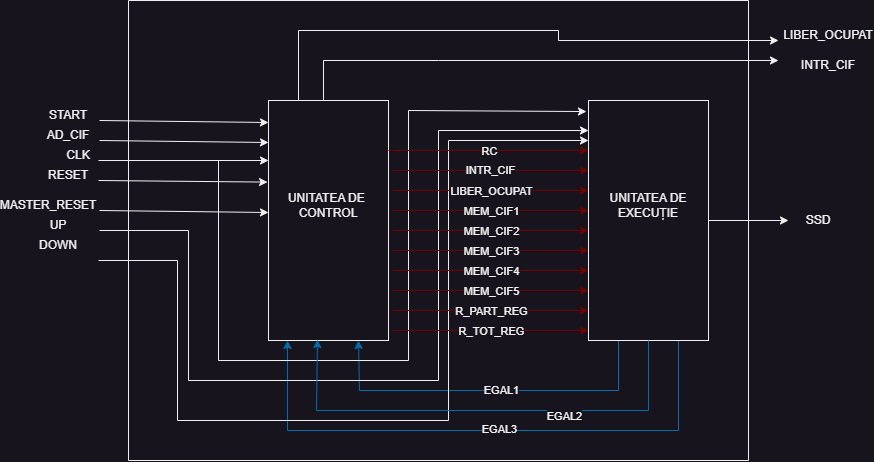

The diagram above was exported from draw.io. Its source (the exported page's mxGraphModel, read from the mxfile embedded in the PNG):
<mxGraphModel dx="2284" dy="760" grid="1" gridSize="10" guides="1" tooltips="1" connect="1" arrows="1" fold="1" page="1" pageScale="1" pageWidth="850" pageHeight="1100" math="0" shadow="0">
  <root>
    <mxCell id="0" />
    <mxCell id="1" parent="0" />
    <mxCell id="d11FBygV71W9qW5zlj42-34" style="edgeStyle=orthogonalEdgeStyle;rounded=0;orthogonalLoop=1;jettySize=auto;html=1;exitX=0.25;exitY=0;exitDx=0;exitDy=0;" parent="1" source="d11FBygV71W9qW5zlj42-1" edge="1">
      <mxGeometry relative="1" as="geometry">
        <mxPoint x="700" y="140" as="targetPoint" />
        <Array as="points">
          <mxPoint x="220" y="130" />
          <mxPoint x="480" y="130" />
        </Array>
      </mxGeometry>
    </mxCell>
    <mxCell id="d11FBygV71W9qW5zlj42-1" value="" style="rounded=0;whiteSpace=wrap;html=1;" parent="1" vertex="1">
      <mxGeometry x="190" y="200" width="120" height="240" as="geometry" />
    </mxCell>
    <mxCell id="d11FBygV71W9qW5zlj42-38" style="edgeStyle=orthogonalEdgeStyle;rounded=0;orthogonalLoop=1;jettySize=auto;html=1;exitX=1;exitY=0.5;exitDx=0;exitDy=0;entryX=0;entryY=0.5;entryDx=0;entryDy=0;" parent="1" source="d11FBygV71W9qW5zlj42-2" target="d11FBygV71W9qW5zlj42-39" edge="1">
      <mxGeometry relative="1" as="geometry">
        <mxPoint x="680" y="320.33333333333337" as="targetPoint" />
      </mxGeometry>
    </mxCell>
    <mxCell id="pYYE9GU2KqEAjfHzNZUf-39" style="edgeStyle=orthogonalEdgeStyle;rounded=0;orthogonalLoop=1;jettySize=auto;html=1;exitX=0.25;exitY=1;exitDx=0;exitDy=0;entryX=0.75;entryY=1;entryDx=0;entryDy=0;fillColor=#1ba1e2;strokeColor=#006EAF;" edge="1" parent="1" source="d11FBygV71W9qW5zlj42-2" target="d11FBygV71W9qW5zlj42-1">
      <mxGeometry relative="1" as="geometry">
        <mxPoint x="280" y="540" as="targetPoint" />
        <Array as="points">
          <mxPoint x="540" y="490" />
          <mxPoint x="281" y="490" />
        </Array>
      </mxGeometry>
    </mxCell>
    <mxCell id="pYYE9GU2KqEAjfHzNZUf-44" value="EGAL1" style="edgeLabel;html=1;align=center;verticalAlign=middle;resizable=0;points=[];" vertex="1" connectable="0" parent="pYYE9GU2KqEAjfHzNZUf-39">
      <mxGeometry x="-0.0641" y="-1" relative="1" as="geometry">
        <mxPoint as="offset" />
      </mxGeometry>
    </mxCell>
    <mxCell id="pYYE9GU2KqEAjfHzNZUf-43" style="edgeStyle=orthogonalEdgeStyle;rounded=0;orthogonalLoop=1;jettySize=auto;html=1;exitX=0.75;exitY=1;exitDx=0;exitDy=0;fillColor=#1ba1e2;strokeColor=#006EAF;" edge="1" parent="1" source="d11FBygV71W9qW5zlj42-2">
      <mxGeometry relative="1" as="geometry">
        <mxPoint x="209" y="440" as="targetPoint" />
        <Array as="points">
          <mxPoint x="600" y="530" />
          <mxPoint x="209" y="530" />
        </Array>
      </mxGeometry>
    </mxCell>
    <mxCell id="pYYE9GU2KqEAjfHzNZUf-46" value="EGAL3" style="edgeLabel;html=1;align=center;verticalAlign=middle;resizable=0;points=[];" vertex="1" connectable="0" parent="pYYE9GU2KqEAjfHzNZUf-43">
      <mxGeometry x="-0.0526" y="-2" relative="1" as="geometry">
        <mxPoint as="offset" />
      </mxGeometry>
    </mxCell>
    <mxCell id="d11FBygV71W9qW5zlj42-2" value="" style="rounded=0;whiteSpace=wrap;html=1;" parent="1" vertex="1">
      <mxGeometry x="510" y="200" width="120" height="240" as="geometry" />
    </mxCell>
    <mxCell id="d11FBygV71W9qW5zlj42-8" value="" style="endArrow=classic;html=1;rounded=0;entryX=0;entryY=0.25;entryDx=0;entryDy=0;" parent="1" target="d11FBygV71W9qW5zlj42-1" edge="1">
      <mxGeometry width="50" height="50" relative="1" as="geometry">
        <mxPoint x="20" y="260" as="sourcePoint" />
        <mxPoint x="90" y="260" as="targetPoint" />
      </mxGeometry>
    </mxCell>
    <mxCell id="d11FBygV71W9qW5zlj42-9" value="" style="endArrow=classic;html=1;rounded=0;entryX=-0.008;entryY=0.34;entryDx=0;entryDy=0;entryPerimeter=0;" parent="1" target="d11FBygV71W9qW5zlj42-1" edge="1">
      <mxGeometry width="50" height="50" relative="1" as="geometry">
        <mxPoint x="20" y="280" as="sourcePoint" />
        <mxPoint x="70" y="250" as="targetPoint" />
        <Array as="points" />
      </mxGeometry>
    </mxCell>
    <mxCell id="d11FBygV71W9qW5zlj42-11" value="" style="endArrow=classic;html=1;rounded=0;entryX=-0.008;entryY=0.34;entryDx=0;entryDy=0;entryPerimeter=0;" parent="1" edge="1">
      <mxGeometry width="50" height="50" relative="1" as="geometry">
        <mxPoint x="21" y="310" as="sourcePoint" />
        <mxPoint x="190" y="312" as="targetPoint" />
        <Array as="points" />
      </mxGeometry>
    </mxCell>
    <mxCell id="d11FBygV71W9qW5zlj42-13" value="" style="endArrow=classic;html=1;rounded=0;entryX=0;entryY=0.125;entryDx=0;entryDy=0;entryPerimeter=0;" parent="1" target="d11FBygV71W9qW5zlj42-2" edge="1">
      <mxGeometry width="50" height="50" relative="1" as="geometry">
        <mxPoint x="21" y="330" as="sourcePoint" />
        <mxPoint x="440" y="480" as="targetPoint" />
        <Array as="points">
          <mxPoint x="110" y="330" />
          <mxPoint x="110" y="480" />
          <mxPoint x="360" y="480" />
          <mxPoint x="360" y="230" />
        </Array>
      </mxGeometry>
    </mxCell>
    <mxCell id="d11FBygV71W9qW5zlj42-14" value="" style="endArrow=classic;html=1;rounded=0;entryX=-0.008;entryY=0.34;entryDx=0;entryDy=0;entryPerimeter=0;" parent="1" edge="1">
      <mxGeometry width="50" height="50" relative="1" as="geometry">
        <mxPoint x="21" y="240" as="sourcePoint" />
        <mxPoint x="190" y="242" as="targetPoint" />
        <Array as="points" />
      </mxGeometry>
    </mxCell>
    <mxCell id="d11FBygV71W9qW5zlj42-15" value="" style="endArrow=classic;html=1;rounded=0;" parent="1" edge="1">
      <mxGeometry width="50" height="50" relative="1" as="geometry">
        <mxPoint x="20" y="360" as="sourcePoint" />
        <mxPoint x="510" y="240" as="targetPoint" />
        <Array as="points">
          <mxPoint x="99" y="360" />
          <mxPoint x="99" y="520" />
          <mxPoint x="370" y="520" />
          <mxPoint x="370" y="240" />
        </Array>
      </mxGeometry>
    </mxCell>
    <mxCell id="d11FBygV71W9qW5zlj42-16" value="" style="endArrow=classic;html=1;rounded=0;entryX=-0.008;entryY=0.34;entryDx=0;entryDy=0;entryPerimeter=0;" parent="1" edge="1">
      <mxGeometry width="50" height="50" relative="1" as="geometry">
        <mxPoint x="21" y="220" as="sourcePoint" />
        <mxPoint x="190" y="222" as="targetPoint" />
        <Array as="points" />
      </mxGeometry>
    </mxCell>
    <mxCell id="d11FBygV71W9qW5zlj42-19" value="START" style="text;html=1;strokeColor=none;fillColor=none;align=center;verticalAlign=middle;whiteSpace=wrap;rounded=0;" parent="1" vertex="1">
      <mxGeometry x="-40" y="200" width="60" height="30" as="geometry" />
    </mxCell>
    <mxCell id="d11FBygV71W9qW5zlj42-22" value="AD_CIF" style="text;html=1;strokeColor=none;fillColor=none;align=center;verticalAlign=middle;whiteSpace=wrap;rounded=0;" parent="1" vertex="1">
      <mxGeometry x="-40" y="220" width="60" height="30" as="geometry" />
    </mxCell>
    <mxCell id="d11FBygV71W9qW5zlj42-23" value="CLK" style="text;html=1;strokeColor=none;fillColor=none;align=center;verticalAlign=middle;whiteSpace=wrap;rounded=0;" parent="1" vertex="1">
      <mxGeometry x="-30" y="240" width="60" height="30" as="geometry" />
    </mxCell>
    <mxCell id="d11FBygV71W9qW5zlj42-24" value="RESET" style="text;html=1;strokeColor=none;fillColor=none;align=center;verticalAlign=middle;whiteSpace=wrap;rounded=0;" parent="1" vertex="1">
      <mxGeometry x="-40" y="260" width="60" height="30" as="geometry" />
    </mxCell>
    <mxCell id="d11FBygV71W9qW5zlj42-25" value="MASTER_RESET" style="text;html=1;strokeColor=none;fillColor=none;align=center;verticalAlign=middle;whiteSpace=wrap;rounded=0;" parent="1" vertex="1">
      <mxGeometry x="-60" y="290" width="60" height="30" as="geometry" />
    </mxCell>
    <mxCell id="d11FBygV71W9qW5zlj42-26" value="UP" style="text;html=1;strokeColor=none;fillColor=none;align=center;verticalAlign=middle;whiteSpace=wrap;rounded=0;" parent="1" vertex="1">
      <mxGeometry x="-50" y="310" width="60" height="30" as="geometry" />
    </mxCell>
    <mxCell id="d11FBygV71W9qW5zlj42-27" value="DOWN" style="text;html=1;strokeColor=none;fillColor=none;align=center;verticalAlign=middle;whiteSpace=wrap;rounded=0;" parent="1" vertex="1">
      <mxGeometry x="-50" y="330" width="60" height="30" as="geometry" />
    </mxCell>
    <mxCell id="d11FBygV71W9qW5zlj42-30" value="UNITATEA DE&amp;nbsp;&lt;br&gt;CONTROL" style="text;html=1;strokeColor=none;fillColor=none;align=center;verticalAlign=middle;whiteSpace=wrap;rounded=0;" parent="1" vertex="1">
      <mxGeometry x="205" y="290" width="90" height="30" as="geometry" />
    </mxCell>
    <mxCell id="d11FBygV71W9qW5zlj42-31" value="UNITATEA DE&lt;br&gt;EXECUȚIE" style="text;html=1;strokeColor=none;fillColor=none;align=center;verticalAlign=middle;whiteSpace=wrap;rounded=0;" parent="1" vertex="1">
      <mxGeometry x="530" y="290" width="80" height="30" as="geometry" />
    </mxCell>
    <mxCell id="d11FBygV71W9qW5zlj42-32" value="" style="endArrow=classic;html=1;rounded=0;entryX=-0.017;entryY=0.046;entryDx=0;entryDy=0;entryPerimeter=0;" parent="1" edge="1" target="d11FBygV71W9qW5zlj42-2">
      <mxGeometry width="50" height="50" relative="1" as="geometry">
        <mxPoint x="140" y="260" as="sourcePoint" />
        <mxPoint x="510" y="210" as="targetPoint" />
        <Array as="points">
          <mxPoint x="140" y="460" />
          <mxPoint x="330" y="460" />
          <mxPoint x="330" y="210" />
        </Array>
      </mxGeometry>
    </mxCell>
    <mxCell id="d11FBygV71W9qW5zlj42-37" value="" style="endArrow=classic;html=1;rounded=0;" parent="1" edge="1">
      <mxGeometry width="50" height="50" relative="1" as="geometry">
        <mxPoint x="245" y="200" as="sourcePoint" />
        <mxPoint x="700" y="160" as="targetPoint" />
        <Array as="points">
          <mxPoint x="245" y="160" />
          <mxPoint x="360" y="160" />
        </Array>
      </mxGeometry>
    </mxCell>
    <mxCell id="d11FBygV71W9qW5zlj42-39" value="SSD" style="text;html=1;strokeColor=none;fillColor=none;align=center;verticalAlign=middle;whiteSpace=wrap;rounded=0;" parent="1" vertex="1">
      <mxGeometry x="710" y="305" width="60" height="30" as="geometry" />
    </mxCell>
    <mxCell id="d11FBygV71W9qW5zlj42-40" value="LIBER_OCUPAT" style="text;html=1;strokeColor=none;fillColor=none;align=center;verticalAlign=middle;whiteSpace=wrap;rounded=0;" parent="1" vertex="1">
      <mxGeometry x="720" y="120" width="60" height="30" as="geometry" />
    </mxCell>
    <mxCell id="d11FBygV71W9qW5zlj42-41" value="INTR_CIF" style="text;html=1;strokeColor=none;fillColor=none;align=center;verticalAlign=middle;whiteSpace=wrap;rounded=0;" parent="1" vertex="1">
      <mxGeometry x="720" y="150" width="60" height="30" as="geometry" />
    </mxCell>
    <mxCell id="d11FBygV71W9qW5zlj42-44" value="" style="endArrow=none;html=1;rounded=0;" parent="1" edge="1">
      <mxGeometry width="50" height="50" relative="1" as="geometry">
        <mxPoint x="50" y="100" as="sourcePoint" />
        <mxPoint x="50" y="100" as="targetPoint" />
        <Array as="points">
          <mxPoint x="670" y="100" />
          <mxPoint x="670" y="560" />
          <mxPoint x="50" y="560" />
        </Array>
      </mxGeometry>
    </mxCell>
    <mxCell id="pYYE9GU2KqEAjfHzNZUf-2" value="" style="endArrow=classic;html=1;rounded=0;fillColor=#a20025;strokeColor=#6F0000;" edge="1" parent="1">
      <mxGeometry relative="1" as="geometry">
        <mxPoint x="310" y="250" as="sourcePoint" />
        <mxPoint x="510" y="250" as="targetPoint" />
      </mxGeometry>
    </mxCell>
    <mxCell id="pYYE9GU2KqEAjfHzNZUf-3" value="RC" style="edgeLabel;resizable=0;html=1;align=center;verticalAlign=middle;" connectable="0" vertex="1" parent="pYYE9GU2KqEAjfHzNZUf-2">
      <mxGeometry relative="1" as="geometry" />
    </mxCell>
    <mxCell id="pYYE9GU2KqEAjfHzNZUf-4" value="INTR_CIF" style="endArrow=classic;html=1;rounded=0;entryX=-0.033;entryY=0.333;entryDx=0;entryDy=0;entryPerimeter=0;fillColor=#a20025;strokeColor=#6F0000;" edge="1" parent="1">
      <mxGeometry relative="1" as="geometry">
        <mxPoint x="314" y="270" as="sourcePoint" />
        <mxPoint x="510" y="270" as="targetPoint" />
      </mxGeometry>
    </mxCell>
    <mxCell id="pYYE9GU2KqEAjfHzNZUf-18" value="" style="endArrow=classic;html=1;rounded=0;entryX=-0.033;entryY=0.333;entryDx=0;entryDy=0;entryPerimeter=0;fillColor=#a20025;strokeColor=#6F0000;" edge="1" parent="1">
      <mxGeometry relative="1" as="geometry">
        <mxPoint x="314" y="290" as="sourcePoint" />
        <mxPoint x="510" y="290" as="targetPoint" />
      </mxGeometry>
    </mxCell>
    <mxCell id="pYYE9GU2KqEAjfHzNZUf-19" value="LIBER_OCUPAT" style="edgeLabel;resizable=0;html=1;align=center;verticalAlign=middle;" connectable="0" vertex="1" parent="pYYE9GU2KqEAjfHzNZUf-18">
      <mxGeometry relative="1" as="geometry" />
    </mxCell>
    <mxCell id="pYYE9GU2KqEAjfHzNZUf-22" value="" style="endArrow=classic;html=1;rounded=0;entryX=-0.033;entryY=0.333;entryDx=0;entryDy=0;entryPerimeter=0;fillColor=#a20025;strokeColor=#6F0000;" edge="1" parent="1">
      <mxGeometry relative="1" as="geometry">
        <mxPoint x="314" y="310" as="sourcePoint" />
        <mxPoint x="510" y="310" as="targetPoint" />
      </mxGeometry>
    </mxCell>
    <mxCell id="pYYE9GU2KqEAjfHzNZUf-23" value="MEM_CIF1" style="edgeLabel;resizable=0;html=1;align=center;verticalAlign=middle;" connectable="0" vertex="1" parent="pYYE9GU2KqEAjfHzNZUf-22">
      <mxGeometry relative="1" as="geometry" />
    </mxCell>
    <mxCell id="pYYE9GU2KqEAjfHzNZUf-24" value="" style="endArrow=classic;html=1;rounded=0;entryX=-0.033;entryY=0.333;entryDx=0;entryDy=0;entryPerimeter=0;fillColor=#a20025;strokeColor=#6F0000;" edge="1" parent="1">
      <mxGeometry relative="1" as="geometry">
        <mxPoint x="314" y="330" as="sourcePoint" />
        <mxPoint x="510" y="330" as="targetPoint" />
      </mxGeometry>
    </mxCell>
    <mxCell id="pYYE9GU2KqEAjfHzNZUf-25" value="MEM_CIF2" style="edgeLabel;resizable=0;html=1;align=center;verticalAlign=middle;" connectable="0" vertex="1" parent="pYYE9GU2KqEAjfHzNZUf-24">
      <mxGeometry relative="1" as="geometry" />
    </mxCell>
    <mxCell id="pYYE9GU2KqEAjfHzNZUf-26" value="" style="endArrow=classic;html=1;rounded=0;entryX=-0.033;entryY=0.333;entryDx=0;entryDy=0;entryPerimeter=0;fillColor=#a20025;strokeColor=#6F0000;" edge="1" parent="1">
      <mxGeometry relative="1" as="geometry">
        <mxPoint x="314" y="350" as="sourcePoint" />
        <mxPoint x="510" y="350" as="targetPoint" />
      </mxGeometry>
    </mxCell>
    <mxCell id="pYYE9GU2KqEAjfHzNZUf-27" value="MEM_CIF3" style="edgeLabel;resizable=0;html=1;align=center;verticalAlign=middle;" connectable="0" vertex="1" parent="pYYE9GU2KqEAjfHzNZUf-26">
      <mxGeometry relative="1" as="geometry" />
    </mxCell>
    <mxCell id="pYYE9GU2KqEAjfHzNZUf-28" value="" style="endArrow=classic;html=1;rounded=0;entryX=-0.033;entryY=0.333;entryDx=0;entryDy=0;entryPerimeter=0;fillColor=#a20025;strokeColor=#6F0000;" edge="1" parent="1">
      <mxGeometry relative="1" as="geometry">
        <mxPoint x="314" y="370" as="sourcePoint" />
        <mxPoint x="510" y="370" as="targetPoint" />
      </mxGeometry>
    </mxCell>
    <mxCell id="pYYE9GU2KqEAjfHzNZUf-29" value="MEM_CIF4" style="edgeLabel;resizable=0;html=1;align=center;verticalAlign=middle;" connectable="0" vertex="1" parent="pYYE9GU2KqEAjfHzNZUf-28">
      <mxGeometry relative="1" as="geometry" />
    </mxCell>
    <mxCell id="pYYE9GU2KqEAjfHzNZUf-30" value="" style="endArrow=classic;html=1;rounded=0;entryX=-0.033;entryY=0.333;entryDx=0;entryDy=0;entryPerimeter=0;fillColor=#a20025;strokeColor=#6F0000;" edge="1" parent="1">
      <mxGeometry relative="1" as="geometry">
        <mxPoint x="314" y="390" as="sourcePoint" />
        <mxPoint x="510" y="390" as="targetPoint" />
      </mxGeometry>
    </mxCell>
    <mxCell id="pYYE9GU2KqEAjfHzNZUf-31" value="MEM_CIF5" style="edgeLabel;resizable=0;html=1;align=center;verticalAlign=middle;" connectable="0" vertex="1" parent="pYYE9GU2KqEAjfHzNZUf-30">
      <mxGeometry relative="1" as="geometry" />
    </mxCell>
    <mxCell id="pYYE9GU2KqEAjfHzNZUf-33" value="" style="endArrow=classic;html=1;rounded=0;entryX=-0.033;entryY=0.333;entryDx=0;entryDy=0;entryPerimeter=0;fillColor=#a20025;strokeColor=#6F0000;" edge="1" parent="1">
      <mxGeometry relative="1" as="geometry">
        <mxPoint x="314" y="410" as="sourcePoint" />
        <mxPoint x="510" y="410" as="targetPoint" />
      </mxGeometry>
    </mxCell>
    <mxCell id="pYYE9GU2KqEAjfHzNZUf-34" value="R_PART_REG" style="edgeLabel;resizable=0;html=1;align=center;verticalAlign=middle;" connectable="0" vertex="1" parent="pYYE9GU2KqEAjfHzNZUf-33">
      <mxGeometry relative="1" as="geometry">
        <mxPoint as="offset" />
      </mxGeometry>
    </mxCell>
    <mxCell id="pYYE9GU2KqEAjfHzNZUf-35" value="" style="endArrow=classic;html=1;rounded=0;entryX=-0.033;entryY=0.333;entryDx=0;entryDy=0;entryPerimeter=0;fillColor=#a20025;strokeColor=#6F0000;" edge="1" parent="1">
      <mxGeometry relative="1" as="geometry">
        <mxPoint x="314" y="430" as="sourcePoint" />
        <mxPoint x="510" y="430" as="targetPoint" />
      </mxGeometry>
    </mxCell>
    <mxCell id="pYYE9GU2KqEAjfHzNZUf-36" value="R_TOT_REG" style="edgeLabel;resizable=0;html=1;align=center;verticalAlign=middle;" connectable="0" vertex="1" parent="pYYE9GU2KqEAjfHzNZUf-35">
      <mxGeometry relative="1" as="geometry">
        <mxPoint as="offset" />
      </mxGeometry>
    </mxCell>
    <mxCell id="pYYE9GU2KqEAjfHzNZUf-40" style="edgeStyle=orthogonalEdgeStyle;rounded=0;orthogonalLoop=1;jettySize=auto;html=1;exitX=0.25;exitY=1;exitDx=0;exitDy=0;fillColor=#1ba1e2;strokeColor=#006EAF;entryX=0.408;entryY=0.996;entryDx=0;entryDy=0;entryPerimeter=0;" edge="1" parent="1" target="d11FBygV71W9qW5zlj42-1">
      <mxGeometry relative="1" as="geometry">
        <mxPoint x="240" y="490" as="targetPoint" />
        <mxPoint x="570" y="440" as="sourcePoint" />
        <Array as="points">
          <mxPoint x="570" y="510" />
          <mxPoint x="238" y="510" />
        </Array>
      </mxGeometry>
    </mxCell>
    <mxCell id="pYYE9GU2KqEAjfHzNZUf-45" value="EGAL2" style="edgeLabel;html=1;align=center;verticalAlign=middle;resizable=0;points=[];" vertex="1" connectable="0" parent="pYYE9GU2KqEAjfHzNZUf-40">
      <mxGeometry x="-0.3465" y="5" relative="1" as="geometry">
        <mxPoint as="offset" />
      </mxGeometry>
    </mxCell>
  </root>
</mxGraphModel>